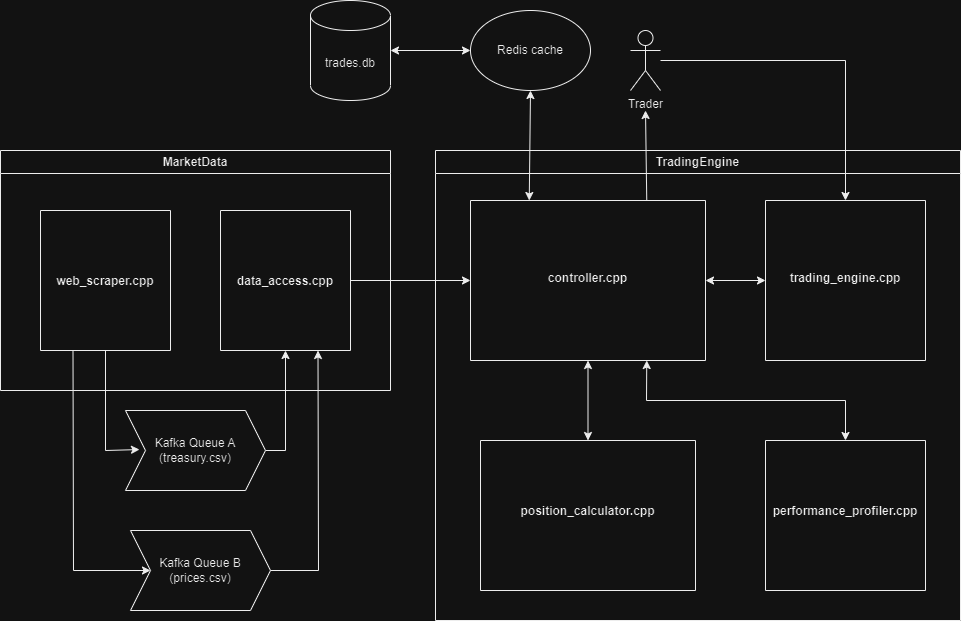

The diagram above was exported from draw.io. Its source (the exported page's mxGraphModel, read from the mxfile embedded in the PNG):
<mxGraphModel dx="1434" dy="796" grid="1" gridSize="10" guides="1" tooltips="1" connect="1" arrows="1" fold="1" page="1" pageScale="1" pageWidth="850" pageHeight="1100" math="0" shadow="0">
  <root>
    <mxCell id="0" />
    <mxCell id="1" parent="0" />
    <mxCell id="VyKBuyyWBRmMPZ-tObt2-19" value="TradingEngine" style="swimlane;whiteSpace=wrap;html=1;" parent="1" vertex="1">
      <mxGeometry x="575" y="310" width="525" height="470" as="geometry" />
    </mxCell>
    <mxCell id="VyKBuyyWBRmMPZ-tObt2-25" value="&#10;&#10;&#10;&#10;&#10;&#10;&#10;&#10;&#10;&#10;&#10;trading_engine.cpp" style="swimlane;startSize=0;" parent="VyKBuyyWBRmMPZ-tObt2-19" vertex="1">
      <mxGeometry x="330" y="50" width="160" height="160" as="geometry" />
    </mxCell>
    <mxCell id="VyKBuyyWBRmMPZ-tObt2-27" value="" style="endArrow=classic;startArrow=classic;html=1;rounded=0;exitX=1;exitY=0.5;exitDx=0;exitDy=0;entryX=0;entryY=0.5;entryDx=0;entryDy=0;" parent="VyKBuyyWBRmMPZ-tObt2-19" source="iAPHfo29xE1B9HFlTSSh-2" target="VyKBuyyWBRmMPZ-tObt2-25" edge="1">
      <mxGeometry width="50" height="50" relative="1" as="geometry">
        <mxPoint x="270" y="130" as="sourcePoint" />
        <mxPoint x="-160" y="240" as="targetPoint" />
      </mxGeometry>
    </mxCell>
    <mxCell id="iAPHfo29xE1B9HFlTSSh-2" value="&#10;&#10;&#10;&#10;&#10;&#10;&#10;&#10;&#10;&#10;&#10;controller.cpp" style="swimlane;startSize=0;" vertex="1" parent="VyKBuyyWBRmMPZ-tObt2-19">
      <mxGeometry x="35" y="50" width="235" height="160" as="geometry" />
    </mxCell>
    <mxCell id="VyKBuyyWBRmMPZ-tObt2-34" value="&#10;&#10;&#10;&#10;&#10;&#10;&#10;&#10;&#10;&#10;performance_profiler.cpp" style="swimlane;startSize=0;" parent="VyKBuyyWBRmMPZ-tObt2-19" vertex="1">
      <mxGeometry x="330" y="290" width="160" height="150" as="geometry" />
    </mxCell>
    <mxCell id="M0yB6D5X_QGG2LjxkPj1-1" value="" style="endArrow=classic;startArrow=classic;html=1;rounded=0;entryX=0.5;entryY=0;entryDx=0;entryDy=0;exitX=0.75;exitY=1;exitDx=0;exitDy=0;" parent="VyKBuyyWBRmMPZ-tObt2-19" source="iAPHfo29xE1B9HFlTSSh-2" target="VyKBuyyWBRmMPZ-tObt2-34" edge="1">
      <mxGeometry width="50" height="50" relative="1" as="geometry">
        <mxPoint x="215" y="220" as="sourcePoint" />
        <mxPoint x="205" y="260" as="targetPoint" />
        <Array as="points">
          <mxPoint x="211" y="250" />
          <mxPoint x="410" y="250" />
        </Array>
      </mxGeometry>
    </mxCell>
    <mxCell id="iAPHfo29xE1B9HFlTSSh-20" value="&#10;&#10;&#10;&#10;&#10;&#10;&#10;&#10;&#10;&#10;position_calculator.cpp" style="swimlane;startSize=0;" vertex="1" parent="VyKBuyyWBRmMPZ-tObt2-19">
      <mxGeometry x="45" y="290" width="215" height="150" as="geometry" />
    </mxCell>
    <mxCell id="VyKBuyyWBRmMPZ-tObt2-36" value="" style="endArrow=classic;startArrow=classic;html=1;rounded=0;entryX=0.5;entryY=1;entryDx=0;entryDy=0;exitX=0.5;exitY=0;exitDx=0;exitDy=0;" parent="VyKBuyyWBRmMPZ-tObt2-19" source="iAPHfo29xE1B9HFlTSSh-20" target="iAPHfo29xE1B9HFlTSSh-2" edge="1">
      <mxGeometry width="50" height="50" relative="1" as="geometry">
        <mxPoint x="95" y="270" as="sourcePoint" />
        <mxPoint x="115" y="230" as="targetPoint" />
      </mxGeometry>
    </mxCell>
    <mxCell id="VyKBuyyWBRmMPZ-tObt2-20" value="MarketData" style="swimlane;whiteSpace=wrap;html=1;" parent="1" vertex="1">
      <mxGeometry x="140" y="310" width="390" height="240" as="geometry" />
    </mxCell>
    <mxCell id="VyKBuyyWBRmMPZ-tObt2-22" value="&#10;&#10;&#10;&#10;&#10;&#10;&#10;&#10;&#10;&#10;web_scraper.cpp" style="swimlane;startSize=0;" parent="VyKBuyyWBRmMPZ-tObt2-20" vertex="1">
      <mxGeometry x="40" y="60" width="130" height="140" as="geometry" />
    </mxCell>
    <mxCell id="yubQsmbWFmRafekZ4aJN-21" value="&#10;&#10;&#10;&#10;&#10;&#10;&#10;&#10;&#10;&#10;data_access.cpp" style="swimlane;startSize=0;" parent="VyKBuyyWBRmMPZ-tObt2-20" vertex="1">
      <mxGeometry x="220" y="60" width="130" height="140" as="geometry" />
    </mxCell>
    <mxCell id="VyKBuyyWBRmMPZ-tObt2-24" value="" style="endArrow=classic;html=1;rounded=0;exitX=0.25;exitY=1;exitDx=0;exitDy=0;entryX=0;entryY=0.5;entryDx=0;entryDy=0;" parent="1" source="VyKBuyyWBRmMPZ-tObt2-22" target="iAPHfo29xE1B9HFlTSSh-6" edge="1">
      <mxGeometry width="50" height="50" relative="1" as="geometry">
        <mxPoint x="400" y="610" as="sourcePoint" />
        <mxPoint x="285" y="730" as="targetPoint" />
        <Array as="points">
          <mxPoint x="213" y="730" />
        </Array>
      </mxGeometry>
    </mxCell>
    <mxCell id="VyKBuyyWBRmMPZ-tObt2-31" value="" style="endArrow=classic;startArrow=classic;html=1;rounded=0;exitX=0.25;exitY=0;exitDx=0;exitDy=0;entryX=0.5;entryY=1;entryDx=0;entryDy=0;entryPerimeter=0;" parent="1" source="iAPHfo29xE1B9HFlTSSh-2" target="iAPHfo29xE1B9HFlTSSh-10" edge="1">
      <mxGeometry width="50" height="50" relative="1" as="geometry">
        <mxPoint x="668.75" y="360" as="sourcePoint" />
        <mxPoint x="670" y="250" as="targetPoint" />
      </mxGeometry>
    </mxCell>
    <mxCell id="yubQsmbWFmRafekZ4aJN-4" value="" style="endArrow=classic;html=1;rounded=0;entryX=0.5;entryY=1;entryDx=0;entryDy=0;exitX=0.75;exitY=0;exitDx=0;exitDy=0;" parent="1" source="iAPHfo29xE1B9HFlTSSh-2" edge="1">
      <mxGeometry width="50" height="50" relative="1" as="geometry">
        <mxPoint x="786.25" y="360" as="sourcePoint" />
        <mxPoint x="785" y="270" as="targetPoint" />
      </mxGeometry>
    </mxCell>
    <mxCell id="yubQsmbWFmRafekZ4aJN-5" value="" style="endArrow=classic;html=1;rounded=0;entryX=0.5;entryY=0;entryDx=0;entryDy=0;" parent="1" source="iAPHfo29xE1B9HFlTSSh-11" target="VyKBuyyWBRmMPZ-tObt2-25" edge="1">
      <mxGeometry width="50" height="50" relative="1" as="geometry">
        <mxPoint x="830" y="234" as="sourcePoint" />
        <mxPoint x="750" y="480" as="targetPoint" />
        <Array as="points">
          <mxPoint x="985" y="220" />
        </Array>
      </mxGeometry>
    </mxCell>
    <mxCell id="yubQsmbWFmRafekZ4aJN-17" value="" style="endArrow=classic;html=1;rounded=0;exitX=0.5;exitY=1;exitDx=0;exitDy=0;entryX=0.1;entryY=0.488;entryDx=0;entryDy=0;entryPerimeter=0;" parent="1" source="VyKBuyyWBRmMPZ-tObt2-22" target="iAPHfo29xE1B9HFlTSSh-7" edge="1">
      <mxGeometry width="50" height="50" relative="1" as="geometry">
        <mxPoint x="700" y="530" as="sourcePoint" />
        <mxPoint x="285" y="610" as="targetPoint" />
        <Array as="points">
          <mxPoint x="245" y="610" />
        </Array>
      </mxGeometry>
    </mxCell>
    <mxCell id="yubQsmbWFmRafekZ4aJN-22" value="" style="endArrow=classic;html=1;rounded=0;entryX=0.5;entryY=1;entryDx=0;entryDy=0;exitX=1;exitY=0.5;exitDx=0;exitDy=0;" parent="1" source="iAPHfo29xE1B9HFlTSSh-7" target="yubQsmbWFmRafekZ4aJN-21" edge="1">
      <mxGeometry width="50" height="50" relative="1" as="geometry">
        <mxPoint x="430" y="630" as="sourcePoint" />
        <mxPoint x="750" y="480" as="targetPoint" />
        <Array as="points">
          <mxPoint x="425" y="610" />
        </Array>
      </mxGeometry>
    </mxCell>
    <mxCell id="yubQsmbWFmRafekZ4aJN-23" value="" style="endArrow=classic;html=1;rounded=0;exitX=1;exitY=0.5;exitDx=0;exitDy=0;entryX=0.75;entryY=1;entryDx=0;entryDy=0;" parent="1" source="iAPHfo29xE1B9HFlTSSh-6" target="yubQsmbWFmRafekZ4aJN-21" edge="1">
      <mxGeometry width="50" height="50" relative="1" as="geometry">
        <mxPoint x="385" y="730" as="sourcePoint" />
        <mxPoint x="750" y="480" as="targetPoint" />
        <Array as="points">
          <mxPoint x="458" y="730" />
        </Array>
      </mxGeometry>
    </mxCell>
    <mxCell id="yubQsmbWFmRafekZ4aJN-25" value="" style="endArrow=classic;html=1;rounded=0;exitX=1;exitY=0.5;exitDx=0;exitDy=0;entryX=0;entryY=0.5;entryDx=0;entryDy=0;" parent="1" source="yubQsmbWFmRafekZ4aJN-21" target="iAPHfo29xE1B9HFlTSSh-2" edge="1">
      <mxGeometry width="50" height="50" relative="1" as="geometry">
        <mxPoint x="700" y="530" as="sourcePoint" />
        <mxPoint x="610" y="440" as="targetPoint" />
      </mxGeometry>
    </mxCell>
    <mxCell id="iAPHfo29xE1B9HFlTSSh-6" value="Kafka Queue B&lt;br&gt;(prices.csv)" style="shape=step;perimeter=stepPerimeter;whiteSpace=wrap;html=1;fixedSize=1;" vertex="1" parent="1">
      <mxGeometry x="270" y="690" width="140" height="80" as="geometry" />
    </mxCell>
    <mxCell id="iAPHfo29xE1B9HFlTSSh-7" value="Kafka Queue A&lt;br&gt;(treasury.csv)" style="shape=step;perimeter=stepPerimeter;whiteSpace=wrap;html=1;fixedSize=1;" vertex="1" parent="1">
      <mxGeometry x="265" y="570" width="140" height="80" as="geometry" />
    </mxCell>
    <mxCell id="iAPHfo29xE1B9HFlTSSh-10" value="Redis cache" style="ellipse;whiteSpace=wrap;html=1;" vertex="1" parent="1">
      <mxGeometry x="610" y="170" width="120" height="80" as="geometry" />
    </mxCell>
    <mxCell id="iAPHfo29xE1B9HFlTSSh-11" value="Trader" style="shape=umlActor;verticalLabelPosition=bottom;verticalAlign=top;html=1;outlineConnect=0;" vertex="1" parent="1">
      <mxGeometry x="770" y="190" width="30" height="60" as="geometry" />
    </mxCell>
    <mxCell id="iAPHfo29xE1B9HFlTSSh-14" value="trades.db" style="shape=cylinder3;whiteSpace=wrap;html=1;boundedLbl=1;backgroundOutline=1;size=15;" vertex="1" parent="1">
      <mxGeometry x="450" y="160" width="80" height="100" as="geometry" />
    </mxCell>
    <mxCell id="iAPHfo29xE1B9HFlTSSh-16" value="" style="endArrow=classic;startArrow=classic;html=1;rounded=0;entryX=0;entryY=0.5;entryDx=0;entryDy=0;exitX=1;exitY=0.5;exitDx=0;exitDy=0;exitPerimeter=0;" edge="1" parent="1" source="iAPHfo29xE1B9HFlTSSh-14" target="iAPHfo29xE1B9HFlTSSh-10">
      <mxGeometry width="50" height="50" relative="1" as="geometry">
        <mxPoint x="510" y="520" as="sourcePoint" />
        <mxPoint x="560" y="470" as="targetPoint" />
      </mxGeometry>
    </mxCell>
  </root>
</mxGraphModel>